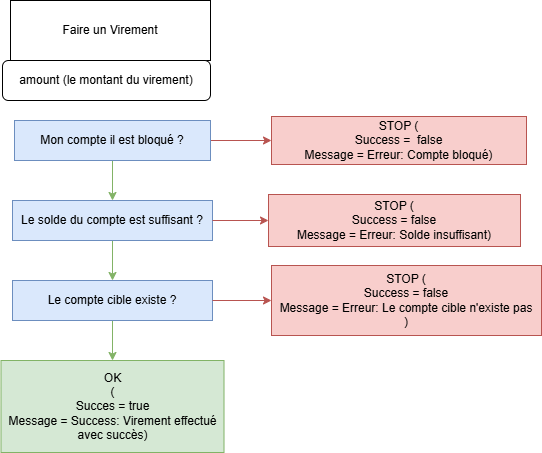

The diagram above was exported from draw.io. Its source (the exported page's mxGraphModel, read from the mxfile embedded in the PNG):
<mxGraphModel dx="468" dy="692" grid="0" gridSize="10" guides="1" tooltips="1" connect="1" arrows="1" fold="1" page="0" pageScale="1" pageWidth="827" pageHeight="1169" math="0" shadow="0">
  <root>
    <mxCell id="0" />
    <mxCell id="1" parent="0" />
    <mxCell id="GBPErLqR6-rIIpxAdFRM-1" value="Faire un Virement" style="rounded=0;whiteSpace=wrap;html=1;" vertex="1" parent="1">
      <mxGeometry x="172" y="220" width="200" height="60" as="geometry" />
    </mxCell>
    <mxCell id="GBPErLqR6-rIIpxAdFRM-2" value="amount (le montant du virement)" style="rounded=1;whiteSpace=wrap;html=1;" vertex="1" parent="1">
      <mxGeometry x="164" y="280" width="208" height="40" as="geometry" />
    </mxCell>
    <mxCell id="GBPErLqR6-rIIpxAdFRM-3" style="edgeStyle=orthogonalEdgeStyle;rounded=0;orthogonalLoop=1;jettySize=auto;html=1;fillColor=#d5e8d4;strokeColor=#82b366;" edge="1" parent="1" source="GBPErLqR6-rIIpxAdFRM-5" target="GBPErLqR6-rIIpxAdFRM-7">
      <mxGeometry relative="1" as="geometry" />
    </mxCell>
    <mxCell id="GBPErLqR6-rIIpxAdFRM-4" style="edgeStyle=orthogonalEdgeStyle;rounded=0;orthogonalLoop=1;jettySize=auto;html=1;fillColor=#f8cecc;strokeColor=#b85450;" edge="1" parent="1" source="GBPErLqR6-rIIpxAdFRM-5" target="GBPErLqR6-rIIpxAdFRM-10">
      <mxGeometry relative="1" as="geometry" />
    </mxCell>
    <mxCell id="GBPErLqR6-rIIpxAdFRM-5" value="Mon compte il est bloqué ?" style="rounded=0;whiteSpace=wrap;html=1;fillColor=#dae8fc;strokeColor=#6c8ebf;" vertex="1" parent="1">
      <mxGeometry x="176" y="340" width="196" height="40" as="geometry" />
    </mxCell>
    <mxCell id="GBPErLqR6-rIIpxAdFRM-6" style="edgeStyle=orthogonalEdgeStyle;rounded=0;orthogonalLoop=1;jettySize=auto;html=1;fillColor=#d5e8d4;strokeColor=#82b366;" edge="1" parent="1" source="GBPErLqR6-rIIpxAdFRM-7" target="GBPErLqR6-rIIpxAdFRM-9">
      <mxGeometry relative="1" as="geometry" />
    </mxCell>
    <mxCell id="GBPErLqR6-rIIpxAdFRM-7" value="Le solde du compte est suffisant ?" style="rounded=0;whiteSpace=wrap;html=1;fillColor=#dae8fc;strokeColor=#6c8ebf;" vertex="1" parent="1">
      <mxGeometry x="174" y="420" width="200" height="40" as="geometry" />
    </mxCell>
    <mxCell id="GBPErLqR6-rIIpxAdFRM-8" style="edgeStyle=orthogonalEdgeStyle;rounded=0;orthogonalLoop=1;jettySize=auto;html=1;entryX=0.5;entryY=0;entryDx=0;entryDy=0;fillColor=#d5e8d4;strokeColor=#82b366;" edge="1" parent="1" source="GBPErLqR6-rIIpxAdFRM-9" target="GBPErLqR6-rIIpxAdFRM-15">
      <mxGeometry relative="1" as="geometry" />
    </mxCell>
    <mxCell id="GBPErLqR6-rIIpxAdFRM-9" value="Le compte cible existe ?" style="rounded=0;whiteSpace=wrap;html=1;fillColor=#dae8fc;strokeColor=#6c8ebf;" vertex="1" parent="1">
      <mxGeometry x="174" y="500" width="200" height="40" as="geometry" />
    </mxCell>
    <mxCell id="GBPErLqR6-rIIpxAdFRM-10" value="STOP (&lt;div&gt;Success =&amp;nbsp; false&lt;br&gt;&lt;div&gt;Message = Erreur: Compte bloqué)&lt;/div&gt;&lt;/div&gt;" style="rounded=0;whiteSpace=wrap;html=1;fillColor=#f8cecc;strokeColor=#b85450;" vertex="1" parent="1">
      <mxGeometry x="433" y="336" width="255" height="48" as="geometry" />
    </mxCell>
    <mxCell id="GBPErLqR6-rIIpxAdFRM-11" value="STOP (&lt;div&gt;Success = false&lt;br&gt;&lt;div&gt;Message = Erreur: Solde insuffisant)&lt;/div&gt;&lt;/div&gt;" style="rounded=0;whiteSpace=wrap;html=1;fillColor=#f8cecc;strokeColor=#b85450;" vertex="1" parent="1">
      <mxGeometry x="430" y="414" width="252" height="52" as="geometry" />
    </mxCell>
    <mxCell id="GBPErLqR6-rIIpxAdFRM-12" style="edgeStyle=orthogonalEdgeStyle;rounded=0;orthogonalLoop=1;jettySize=auto;html=1;fillColor=#f8cecc;strokeColor=#b85450;" edge="1" parent="1" target="GBPErLqR6-rIIpxAdFRM-11">
      <mxGeometry relative="1" as="geometry">
        <mxPoint x="374" y="440" as="sourcePoint" />
      </mxGeometry>
    </mxCell>
    <mxCell id="GBPErLqR6-rIIpxAdFRM-13" value="STOP (&lt;div&gt;Success = false&lt;br&gt;&lt;div&gt;Message = Erreur: Le compte cible n'existe pas&lt;/div&gt;&lt;div&gt;)&lt;/div&gt;&lt;/div&gt;" style="rounded=0;whiteSpace=wrap;html=1;fillColor=#f8cecc;strokeColor=#b85450;" vertex="1" parent="1">
      <mxGeometry x="433" y="485" width="270" height="70" as="geometry" />
    </mxCell>
    <mxCell id="GBPErLqR6-rIIpxAdFRM-14" style="edgeStyle=orthogonalEdgeStyle;rounded=0;orthogonalLoop=1;jettySize=auto;html=1;fillColor=#f8cecc;strokeColor=#b85450;" edge="1" parent="1" target="GBPErLqR6-rIIpxAdFRM-13">
      <mxGeometry relative="1" as="geometry">
        <mxPoint x="374" y="520" as="sourcePoint" />
      </mxGeometry>
    </mxCell>
    <mxCell id="GBPErLqR6-rIIpxAdFRM-15" value="OK&lt;div&gt;(&lt;/div&gt;&lt;div&gt;Succes = true&lt;/div&gt;&lt;div&gt;Message = Success: Virement effectué avec succès)&lt;/div&gt;" style="rounded=0;whiteSpace=wrap;html=1;fillColor=#d5e8d4;strokeColor=#82b366;" vertex="1" parent="1">
      <mxGeometry x="162.5" y="580" width="223" height="92" as="geometry" />
    </mxCell>
  </root>
</mxGraphModel>